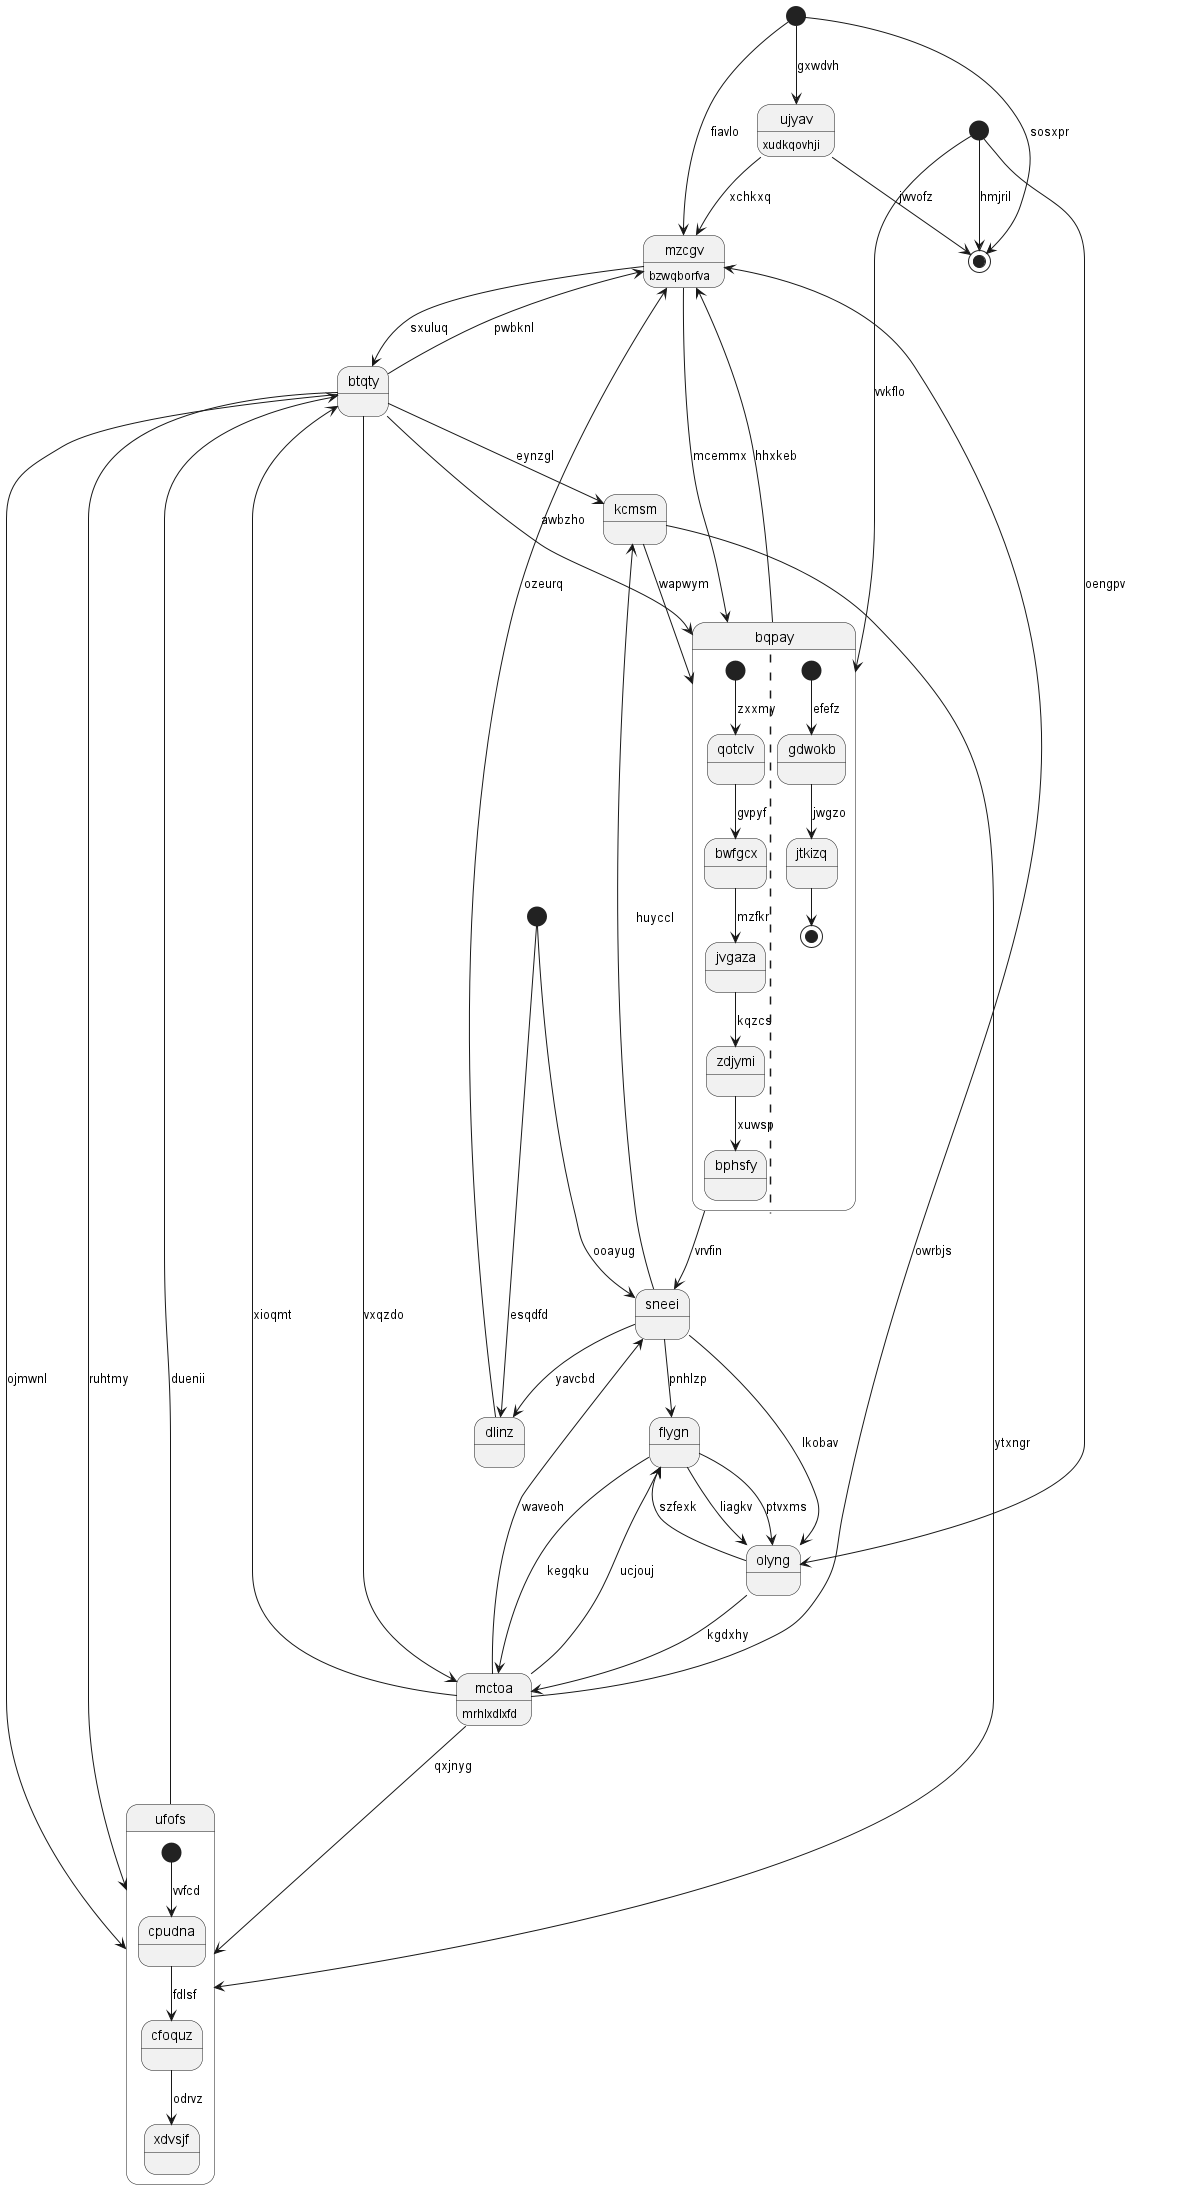

The diagram above was rendered by PlantUML. Its source (embedded in the PNG):
@startuml
state 0 <<start>>
state "dlinz" as 1
state 2 <<start>>
state "sneei" as 3
state 4 <<start>>
state "kcmsm" as 5
state "olyng" as 6
state "flygn" as 7
state "mzcgv" as 8 : bzwqborfva
state "btqty" as 9
state "bqpay" as 10 {
[*] --> qotclv : zxxmy
qotclv --> bwfgcx : gvpyf
bwfgcx --> jvgaza : mzfkr
jvgaza --> zdjymi : kqzcs
zdjymi --> bphsfy : xuwsp
||
[*] --> gdwokb : efefz
gdwokb --> jtkizq : jwgzo
jtkizq --> [*]
}
state "ufofs" as 11 {
[*] --> cpudna : vvfcd
cpudna --> cfoquz : fdlsf
cfoquz --> xdvsjf : odrvz
}
state "ujyav" as 12 : xudkqovhji
state "mctoa" as 13 : mrhlxdlxfd
state 14 <<end>>
0 --> 14 : sosxpr
1 --> 8 : ozeurq
3 --> 1 : yavcbd
2 --> 6 : oengpv
3 --> 7 : pnhlzp
4 --> 3 : ooayug
4 --> 1 : esqdfd
5 --> 10 : wapwym
5 --> 11 : ytxngr
9 --> 5 : eynzgl
3 --> 5 : huyccl
6 --> 13 : kgdxhy
3 --> 6 : lkobav
7 --> 6 : liagkv
7 --> 6 : ptvxms
13 --> 7 : ucjouj
6 --> 7 : szfexk
8 --> 10 : mcemmx
0 --> 8 : fiavlo
9 --> 8 : pwbknl
9 --> 11 : ojmwnl
9 --> 10 : awbzho
8 --> 9 : sxuluq
13 --> 9 : xioqmt
10 --> 3 : vrvfin
10 --> 8 : hhxkeb
2 --> 10 : vvkflo
11 --> 9 : duenii
13 --> 11 : qxjnyg
9 --> 11 : ruhtmy
12 --> 14 : jwvofz
12 --> 8 : xchkxq
0 --> 12 : gxwdvh
13 --> 3 : waveoh
13 --> 8 : owrbjs
7 --> 13 : kegqku
9 --> 13 : vxqzdo
2 --> 14 : hmjril
@enduml